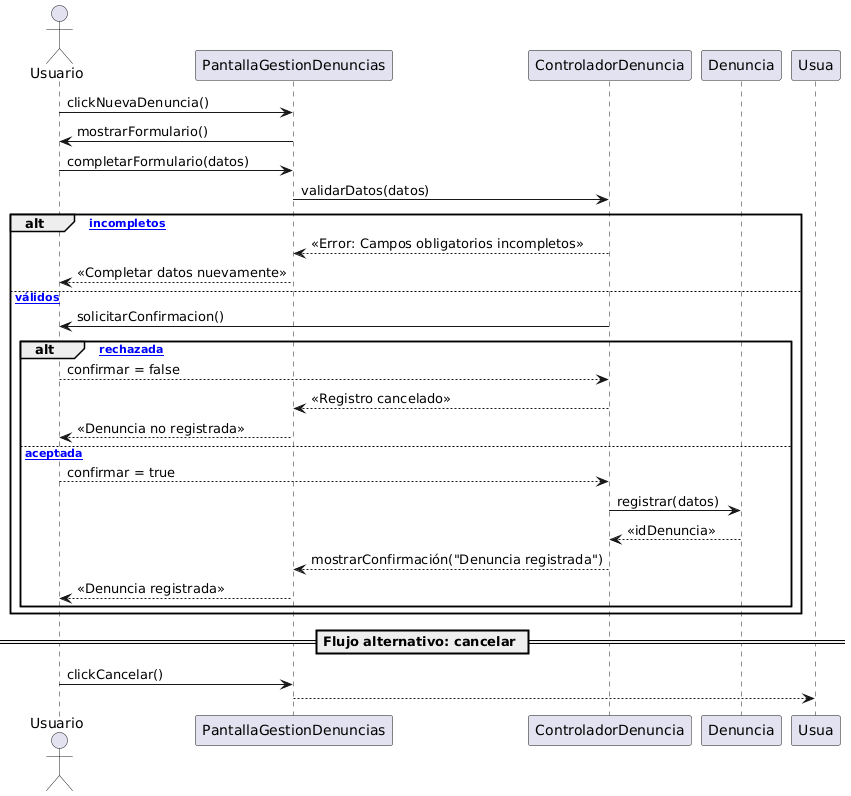

The diagram above was rendered by PlantUML. Its source (embedded in the PNG):
@startuml
actor Usuario

Usuario -> PantallaGestionDenuncias : clickNuevaDenuncia()

PantallaGestionDenuncias -> Usuario : mostrarFormulario()

Usuario -> PantallaGestionDenuncias : completarFormulario(datos)

PantallaGestionDenuncias -> ControladorDenuncia : validarDatos(datos)

alt [Datos incompletos]
    ControladorDenuncia --> PantallaGestionDenuncias : «Error: Campos obligatorios incompletos»
    PantallaGestionDenuncias --> Usuario : «Completar datos nuevamente»
else [Datos válidos]
    ControladorDenuncia -> Usuario : solicitarConfirmacion()
    
    alt [Confirmación rechazada]
        Usuario --> ControladorDenuncia : confirmar = false
        ControladorDenuncia --> PantallaGestionDenuncias : «Registro cancelado»
        PantallaGestionDenuncias --> Usuario : «Denuncia no registrada»
    else [Confirmación aceptada]
        Usuario --> ControladorDenuncia : confirmar = true

        ControladorDenuncia -> Denuncia : registrar(datos)
        Denuncia --> ControladorDenuncia : «idDenuncia»

        ControladorDenuncia --> PantallaGestionDenuncias : mostrarConfirmación("Denuncia registrada")
        PantallaGestionDenuncias --> Usuario : «Denuncia registrada»
    end
end


== Flujo alternativo: cancelar ==

Usuario -> PantallaGestionDenuncias : clickCancelar()
PantallaGestionDenuncias --> Usua
@enduml